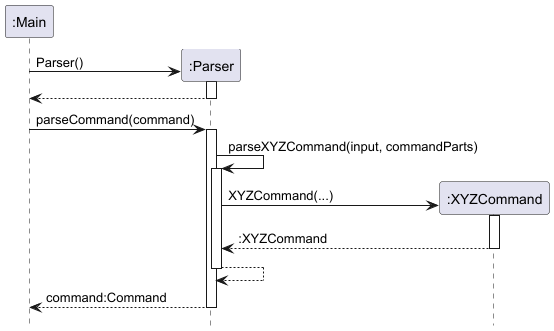

The diagram above was rendered by PlantUML. Its source (embedded in the PNG):
@startuml
!include style.puml
hide footbox

participant ":Main" as main
participant ":Parser"  as parser  
participant ":XYZCommand" as xyzCommand  

create parser
main -> parser : Parser()
activate parser  
return

main -> parser : parseCommand(command)
activate parser  

parser -> parser : parseXYZCommand(input, commandParts)
activate parser  

create xyzCommand
parser -> xyzCommand : XYZCommand(...)
activate xyzCommand  
return :XYZCommand
return

parser --> main : command:Command
deactivate parser

@enduml